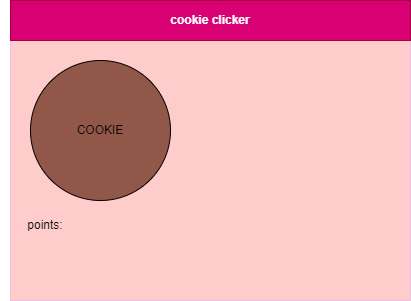

The diagram above was exported from draw.io. Its source (the exported page's mxGraphModel, read from the mxfile embedded in the PNG):
<mxGraphModel dx="520" dy="475" grid="1" gridSize="10" guides="1" tooltips="1" connect="1" arrows="1" fold="1" page="1" pageScale="1" pageWidth="850" pageHeight="1100" math="0" shadow="0">
  <root>
    <mxCell id="0" />
    <mxCell id="1" parent="0" />
    <mxCell id="2" value="" style="rounded=0;whiteSpace=wrap;html=1;strokeColor=#F0BEE1;fillColor=#FFCCCC;" parent="1" vertex="1">
      <mxGeometry x="80" y="80" width="400" height="300" as="geometry" />
    </mxCell>
    <mxCell id="3" value="cookie clicker" style="rounded=0;whiteSpace=wrap;html=1;fillColor=#d80073;fontColor=#ffffff;strokeColor=#A50040;fontStyle=1" parent="1" vertex="1">
      <mxGeometry x="80" y="80" width="400" height="40" as="geometry" />
    </mxCell>
    <mxCell id="7" value="COOKIE" style="ellipse;whiteSpace=wrap;html=1;aspect=fixed;strokeColor=#000000;fillColor=#915749;" parent="1" vertex="1">
      <mxGeometry x="100" y="140" width="140" height="140" as="geometry" />
    </mxCell>
    <mxCell id="9" value="points:" style="text;html=1;strokeColor=none;fillColor=none;align=center;verticalAlign=middle;whiteSpace=wrap;rounded=0;fontColor=#000000;" parent="1" vertex="1">
      <mxGeometry x="70" y="290" width="90" height="30" as="geometry" />
    </mxCell>
  </root>
</mxGraphModel>